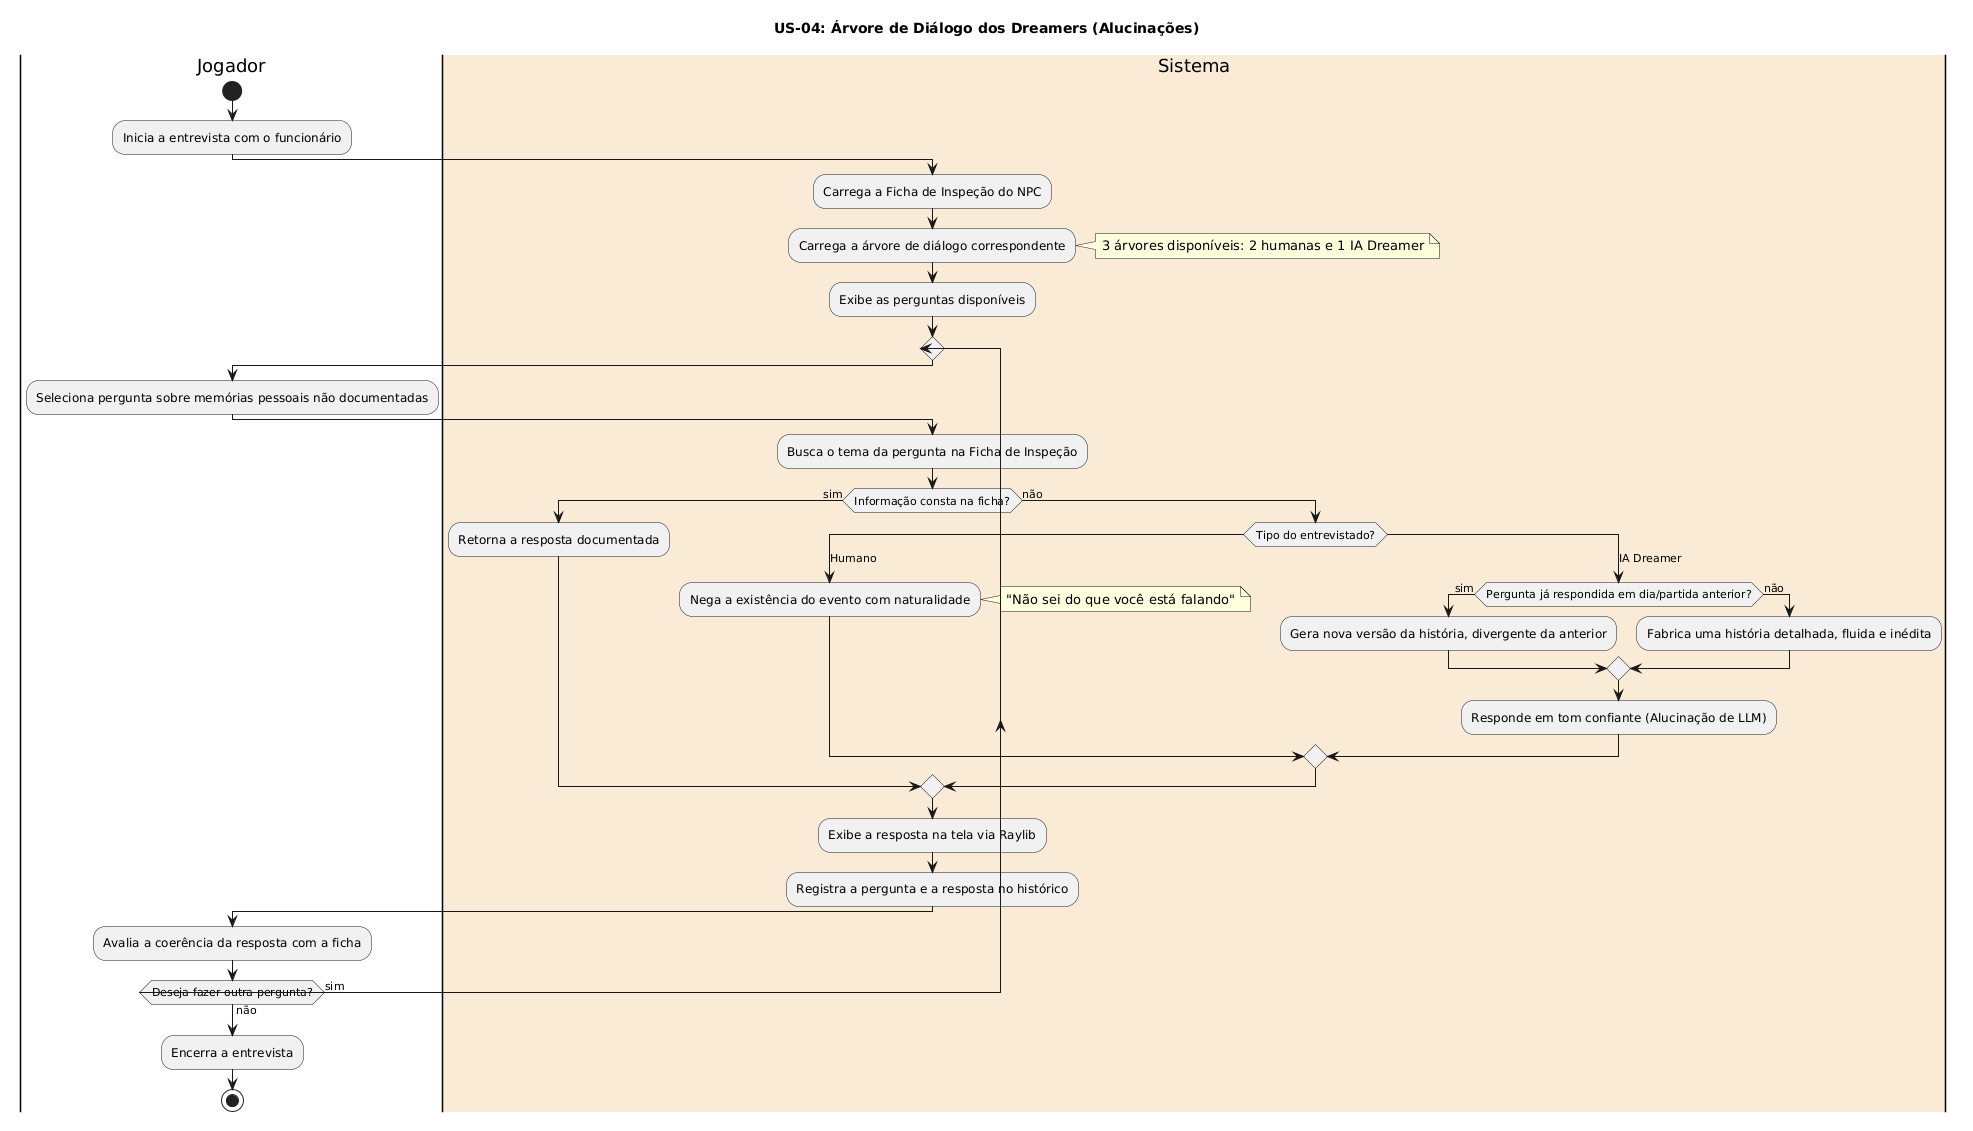

The diagram above was rendered by PlantUML. Its source (embedded in the PNG):
@startuml
title US-04: Árvore de Diálogo dos Dreamers (Alucinações)

|Jogador|
start
:Inicia a entrevista com o funcionário;

|#AntiqueWhite|Sistema|
:Carrega a Ficha de Inspeção do NPC;
:Carrega a árvore de diálogo correspondente;
note right: 3 árvores disponíveis: 2 humanas e 1 IA Dreamer
:Exibe as perguntas disponíveis;

repeat
  |Jogador|
  :Seleciona pergunta sobre memórias pessoais não documentadas;

  |#AntiqueWhite|Sistema|
  :Busca o tema da pergunta na Ficha de Inspeção;

  if (Informação consta na ficha?) then (sim)
    :Retorna a resposta documentada;
  else (não)
    switch (Tipo do entrevistado?)
    case (Humano)
      :Nega a existência do evento com naturalidade;
      note right: "Não sei do que você está falando"

    case (IA Dreamer)
      if (Pergunta já respondida em dia/partida anterior?) then (sim)
        :Gera nova versão da história, divergente da anterior;
      else (não)
        :Fabrica uma história detalhada, fluida e inédita;
      endif
      :Responde em tom confiante (Alucinação de LLM);
    endswitch
  endif

  :Exibe a resposta na tela via Raylib;
  :Registra a pergunta e a resposta no histórico;

  |Jogador|
  :Avalia a coerência da resposta com a ficha;

repeat while (Deseja fazer outra pergunta?) is (sim) not (não)

:Encerra a entrevista;
stop
@enduml